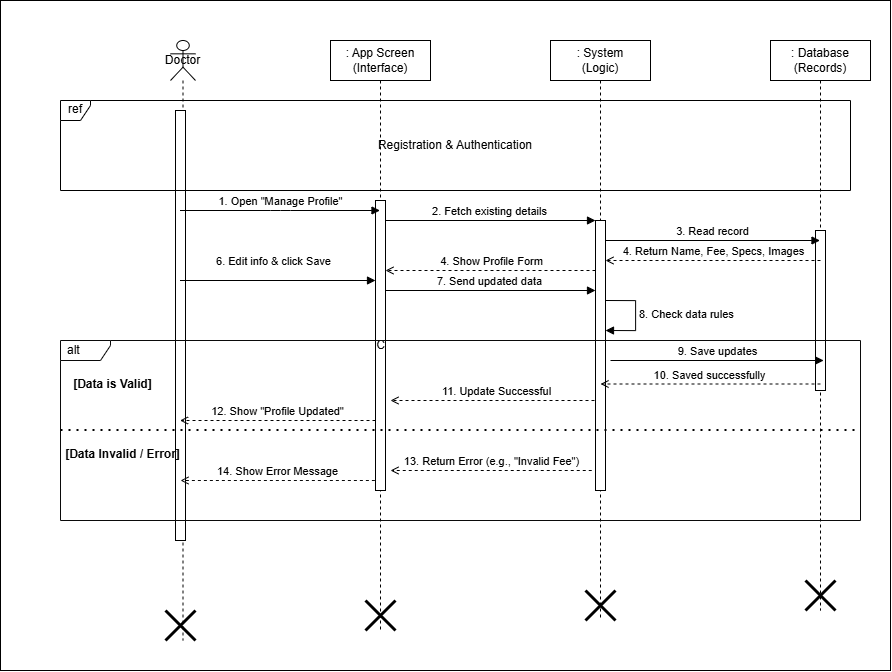

The diagram above was exported from draw.io. Its source (the exported page's mxGraphModel, read from the mxfile embedded in the PNG):
<mxGraphModel dx="3166" dy="1409" grid="1" gridSize="10" guides="1" tooltips="1" connect="1" arrows="1" fold="1" page="1" pageScale="1" pageWidth="850" pageHeight="1100" math="0" shadow="0">
  <root>
    <mxCell id="0" />
    <mxCell id="1" parent="0" />
    <mxCell id="TUKKbBuMMDoU54mpyVqg-59" value="" style="rounded=0;whiteSpace=wrap;html=1;" vertex="1" parent="1">
      <mxGeometry x="-130" y="40" width="890" height="670" as="geometry" />
    </mxCell>
    <mxCell id="TUKKbBuMMDoU54mpyVqg-22" value="Doctor" style="shape=umlLifeline;perimeter=lifelinePerimeter;whiteSpace=wrap;html=1;container=1;collapsible=0;recursiveResize=0;outlineConnect=0;participant=umlActor;" vertex="1" parent="1">
      <mxGeometry x="40" y="80" width="25" height="600" as="geometry" />
    </mxCell>
    <mxCell id="TUKKbBuMMDoU54mpyVqg-51" value="" style="html=1;points=[];perimeter=orthogonalPerimeter;" vertex="1" parent="TUKKbBuMMDoU54mpyVqg-22">
      <mxGeometry x="5" y="70" width="10" height="430" as="geometry" />
    </mxCell>
    <mxCell id="TUKKbBuMMDoU54mpyVqg-56" value="" style="shape=umlDestroy;whiteSpace=wrap;html=1;strokeWidth=3;targetShapes=umlLifeline;" vertex="1" parent="TUKKbBuMMDoU54mpyVqg-22">
      <mxGeometry x="-5" y="570" width="30" height="30" as="geometry" />
    </mxCell>
    <mxCell id="TUKKbBuMMDoU54mpyVqg-23" value=": App Screen&lt;br&gt;(Interface)" style="shape=umlLifeline;perimeter=lifelinePerimeter;whiteSpace=wrap;html=1;container=1;collapsible=0;recursiveResize=0;outlineConnect=0;" vertex="1" parent="1">
      <mxGeometry x="200" y="80" width="100" height="590" as="geometry" />
    </mxCell>
    <mxCell id="TUKKbBuMMDoU54mpyVqg-24" value="C" style="html=1;points=[];perimeter=orthogonalPerimeter;" vertex="1" parent="TUKKbBuMMDoU54mpyVqg-23">
      <mxGeometry x="45" y="160" width="10" height="290" as="geometry" />
    </mxCell>
    <mxCell id="TUKKbBuMMDoU54mpyVqg-36" value="6. Edit info &amp; click Save" style="html=1;verticalAlign=bottom;endArrow=block;" edge="1" parent="TUKKbBuMMDoU54mpyVqg-23">
      <mxGeometry x="-0.05" y="10" relative="1" as="geometry">
        <mxPoint x="-150.5" y="240" as="sourcePoint" />
        <mxPoint x="45" y="240" as="targetPoint" />
        <mxPoint as="offset" />
      </mxGeometry>
    </mxCell>
    <mxCell id="TUKKbBuMMDoU54mpyVqg-44" value="11. Update Successful" style="html=1;verticalAlign=bottom;endArrow=open;dashed=1;" edge="1" parent="TUKKbBuMMDoU54mpyVqg-23">
      <mxGeometry relative="1" as="geometry">
        <mxPoint x="270" y="360" as="sourcePoint" />
        <mxPoint x="60" y="360" as="targetPoint" />
      </mxGeometry>
    </mxCell>
    <mxCell id="TUKKbBuMMDoU54mpyVqg-45" value="12. Show &quot;Profile Updated&quot;" style="html=1;verticalAlign=bottom;endArrow=open;dashed=1;" edge="1" parent="TUKKbBuMMDoU54mpyVqg-23">
      <mxGeometry relative="1" as="geometry">
        <mxPoint x="45" y="380" as="sourcePoint" />
        <mxPoint x="-150.5" y="380" as="targetPoint" />
      </mxGeometry>
    </mxCell>
    <mxCell id="TUKKbBuMMDoU54mpyVqg-55" value="" style="shape=umlDestroy;whiteSpace=wrap;html=1;strokeWidth=3;targetShapes=umlLifeline;" vertex="1" parent="TUKKbBuMMDoU54mpyVqg-23">
      <mxGeometry x="35" y="560" width="30" height="30" as="geometry" />
    </mxCell>
    <mxCell id="TUKKbBuMMDoU54mpyVqg-25" value=": System&lt;br&gt;(Logic)" style="shape=umlLifeline;perimeter=lifelinePerimeter;whiteSpace=wrap;html=1;container=1;collapsible=0;recursiveResize=0;outlineConnect=0;" vertex="1" parent="1">
      <mxGeometry x="420" y="80" width="100" height="580" as="geometry" />
    </mxCell>
    <mxCell id="TUKKbBuMMDoU54mpyVqg-26" value="" style="html=1;points=[];perimeter=orthogonalPerimeter;" vertex="1" parent="TUKKbBuMMDoU54mpyVqg-25">
      <mxGeometry x="45" y="180" width="10" height="270" as="geometry" />
    </mxCell>
    <mxCell id="TUKKbBuMMDoU54mpyVqg-34" value="4. Show Profile Form" style="html=1;verticalAlign=bottom;endArrow=open;dashed=1;" edge="1" parent="TUKKbBuMMDoU54mpyVqg-25">
      <mxGeometry relative="1" as="geometry">
        <mxPoint x="45" y="230" as="sourcePoint" />
        <mxPoint x="-165" y="230" as="targetPoint" />
      </mxGeometry>
    </mxCell>
    <mxCell id="TUKKbBuMMDoU54mpyVqg-38" value="8. Check data rules" style="edgeStyle=orthogonalEdgeStyle;html=1;align=left;spacingLeft=2;endArrow=block;rounded=0;" edge="1" parent="TUKKbBuMMDoU54mpyVqg-25">
      <mxGeometry relative="1" as="geometry">
        <mxPoint x="55" y="260" as="sourcePoint" />
        <mxPoint x="55" y="290" as="targetPoint" />
        <Array as="points">
          <mxPoint x="85" y="260" />
          <mxPoint x="85" y="290" />
        </Array>
      </mxGeometry>
    </mxCell>
    <mxCell id="TUKKbBuMMDoU54mpyVqg-57" value="" style="shape=umlDestroy;whiteSpace=wrap;html=1;strokeWidth=3;targetShapes=umlLifeline;" vertex="1" parent="TUKKbBuMMDoU54mpyVqg-25">
      <mxGeometry x="35" y="550" width="30" height="30" as="geometry" />
    </mxCell>
    <mxCell id="TUKKbBuMMDoU54mpyVqg-27" value=": Database&lt;br&gt;(Records)" style="shape=umlLifeline;perimeter=lifelinePerimeter;whiteSpace=wrap;html=1;container=1;collapsible=0;recursiveResize=0;outlineConnect=0;" vertex="1" parent="1">
      <mxGeometry x="640" y="80" width="100" height="570" as="geometry" />
    </mxCell>
    <mxCell id="TUKKbBuMMDoU54mpyVqg-54" value="" style="html=1;points=[];perimeter=orthogonalPerimeter;" vertex="1" parent="TUKKbBuMMDoU54mpyVqg-27">
      <mxGeometry x="45" y="190" width="10" height="160" as="geometry" />
    </mxCell>
    <mxCell id="TUKKbBuMMDoU54mpyVqg-58" value="" style="shape=umlDestroy;whiteSpace=wrap;html=1;strokeWidth=3;targetShapes=umlLifeline;" vertex="1" parent="TUKKbBuMMDoU54mpyVqg-27">
      <mxGeometry x="35" y="540" width="30" height="30" as="geometry" />
    </mxCell>
    <mxCell id="TUKKbBuMMDoU54mpyVqg-28" value="ref" style="shape=umlFrame;whiteSpace=wrap;html=1;width=30;height=20;boundedLbl=1;verticalAlign=middle;align=center;" vertex="1" parent="1">
      <mxGeometry x="-70" y="140" width="790" height="90" as="geometry" />
    </mxCell>
    <mxCell id="TUKKbBuMMDoU54mpyVqg-29" value="Registration &amp; Authentication" style="text;html=1;strokeColor=none;fillColor=none;align=center;verticalAlign=middle;whiteSpace=wrap;rounded=0;" vertex="1" parent="TUKKbBuMMDoU54mpyVqg-28">
      <mxGeometry width="789.9999999999999" height="90" as="geometry" />
    </mxCell>
    <mxCell id="TUKKbBuMMDoU54mpyVqg-30" value="1. Open &quot;Manage Profile&quot;" style="html=1;verticalAlign=bottom;endArrow=block;" edge="1" parent="1">
      <mxGeometry relative="1" as="geometry">
        <mxPoint x="49.5" y="250" as="sourcePoint" />
        <mxPoint x="249.5" y="250" as="targetPoint" />
        <Array as="points">
          <mxPoint x="150" y="250" />
        </Array>
      </mxGeometry>
    </mxCell>
    <mxCell id="TUKKbBuMMDoU54mpyVqg-32" value="3. Read record" style="html=1;verticalAlign=bottom;endArrow=block;" edge="1" parent="1">
      <mxGeometry relative="1" as="geometry">
        <mxPoint x="475" y="280" as="sourcePoint" />
        <mxPoint x="689.5" y="280" as="targetPoint" />
      </mxGeometry>
    </mxCell>
    <mxCell id="TUKKbBuMMDoU54mpyVqg-33" value="4. Return Name, Fee, Specs, Images" style="html=1;verticalAlign=bottom;endArrow=open;dashed=1;" edge="1" parent="1">
      <mxGeometry relative="1" as="geometry">
        <mxPoint x="690" y="300" as="sourcePoint" />
        <mxPoint x="475" y="300" as="targetPoint" />
        <Array as="points">
          <mxPoint x="690" y="300" />
        </Array>
      </mxGeometry>
    </mxCell>
    <mxCell id="TUKKbBuMMDoU54mpyVqg-39" value="alt" style="shape=umlFrame;whiteSpace=wrap;html=1;width=50;height=20;boundedLbl=1;verticalAlign=middle;align=left;spacingLeft=5;strokeColor=light-dark(#0a0a0a, #ffacac);" vertex="1" parent="1">
      <mxGeometry x="-70" y="380" width="800" height="180" as="geometry" />
    </mxCell>
    <mxCell id="TUKKbBuMMDoU54mpyVqg-40" value="" style="endArrow=none;dashed=1;html=1;dashPattern=1 3;strokeWidth=2;exitX=0;exitY=0.5;exitDx=0;exitDy=0;entryX=1;entryY=0.5;entryDx=0;entryDy=0;" edge="1" parent="TUKKbBuMMDoU54mpyVqg-39">
      <mxGeometry width="50" height="50" relative="1" as="geometry">
        <mxPoint y="89.5" as="sourcePoint" />
        <mxPoint x="800" y="89.5" as="targetPoint" />
      </mxGeometry>
    </mxCell>
    <mxCell id="TUKKbBuMMDoU54mpyVqg-47" value="13. Return Error (e.g., &quot;Invalid Fee&quot;)" style="html=1;verticalAlign=bottom;endArrow=open;dashed=1;" edge="1" parent="TUKKbBuMMDoU54mpyVqg-39">
      <mxGeometry relative="1" as="geometry">
        <mxPoint x="531.25" y="130" as="sourcePoint" />
        <mxPoint x="330" y="130" as="targetPoint" />
      </mxGeometry>
    </mxCell>
    <mxCell id="TUKKbBuMMDoU54mpyVqg-46" value="[Data Invalid / Error]" style="text;html=1;strokeColor=none;fillColor=none;align=center;verticalAlign=middle;whiteSpace=wrap;rounded=0;fontStyle=1" vertex="1" parent="TUKKbBuMMDoU54mpyVqg-39">
      <mxGeometry x="-18.75" y="110" width="162.5" height="8" as="geometry" />
    </mxCell>
    <mxCell id="TUKKbBuMMDoU54mpyVqg-41" value="[Data is Valid]" style="text;html=1;strokeColor=none;fillColor=none;align=center;verticalAlign=middle;whiteSpace=wrap;rounded=0;fontStyle=1" vertex="1" parent="TUKKbBuMMDoU54mpyVqg-39">
      <mxGeometry x="-10" y="40" width="125" height="8" as="geometry" />
    </mxCell>
    <mxCell id="TUKKbBuMMDoU54mpyVqg-48" value="14. Show Error Message" style="html=1;verticalAlign=bottom;endArrow=open;dashed=1;strokeColor=light-dark(#0a0a0a, #ffacac);" edge="1" parent="TUKKbBuMMDoU54mpyVqg-39">
      <mxGeometry relative="1" as="geometry">
        <mxPoint x="314.38" y="140" as="sourcePoint" />
        <mxPoint x="120" y="140" as="targetPoint" />
      </mxGeometry>
    </mxCell>
    <mxCell id="TUKKbBuMMDoU54mpyVqg-43" value="10. Saved successfully" style="html=1;verticalAlign=bottom;endArrow=open;dashed=1;" edge="1" parent="TUKKbBuMMDoU54mpyVqg-39">
      <mxGeometry relative="1" as="geometry">
        <mxPoint x="760" y="43.5" as="sourcePoint" />
        <mxPoint x="540" y="43.5" as="targetPoint" />
      </mxGeometry>
    </mxCell>
    <mxCell id="TUKKbBuMMDoU54mpyVqg-42" value="9. Save updates" style="html=1;verticalAlign=bottom;endArrow=block;" edge="1" parent="TUKKbBuMMDoU54mpyVqg-39">
      <mxGeometry relative="1" as="geometry">
        <mxPoint x="550" y="20" as="sourcePoint" />
        <mxPoint x="763.125" y="20" as="targetPoint" />
      </mxGeometry>
    </mxCell>
    <mxCell id="TUKKbBuMMDoU54mpyVqg-31" value="2. Fetch existing details" style="html=1;verticalAlign=bottom;endArrow=block;" edge="1" parent="1">
      <mxGeometry relative="1" as="geometry">
        <mxPoint x="255" y="260" as="sourcePoint" />
        <mxPoint x="465" y="260" as="targetPoint" />
      </mxGeometry>
    </mxCell>
    <mxCell id="TUKKbBuMMDoU54mpyVqg-37" value="7. Send updated data" style="html=1;verticalAlign=bottom;endArrow=block;" edge="1" parent="1">
      <mxGeometry relative="1" as="geometry">
        <mxPoint x="255" y="330" as="sourcePoint" />
        <mxPoint x="465" y="330" as="targetPoint" />
      </mxGeometry>
    </mxCell>
  </root>
</mxGraphModel>